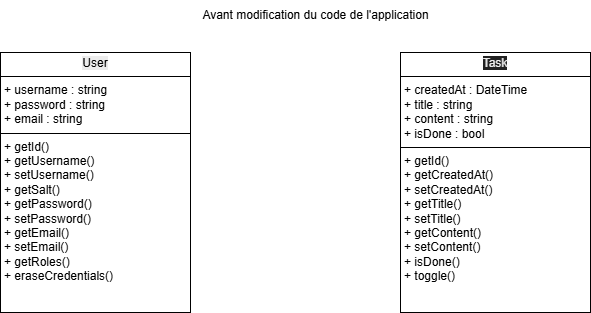

The diagram above was exported from draw.io. Its source (the exported page's mxGraphModel, read from the mxfile embedded in the PNG):
<mxGraphModel dx="788" dy="516" grid="0" gridSize="10" guides="1" tooltips="1" connect="1" arrows="1" fold="1" page="0" pageScale="1" pageWidth="827" pageHeight="1169" math="0" shadow="0">
  <root>
    <mxCell id="0" />
    <mxCell id="1" parent="0" />
    <mxCell id="Jamfc_X27gR7glBM7R4H-1" value="&lt;p style=&quot;margin:0px;margin-top:4px;text-align:center;&quot;&gt;&lt;span style=&quot;color: rgb(0, 0, 0); text-wrap-mode: nowrap; background-color: rgb(236, 236, 236);&quot;&gt;User&lt;/span&gt;&lt;/p&gt;&lt;hr size=&quot;1&quot; style=&quot;border-style:solid;&quot;&gt;&lt;p style=&quot;margin:0px;margin-left:4px;&quot;&gt;+ username : string&lt;/p&gt;&lt;p style=&quot;margin:0px;margin-left:4px;&quot;&gt;+ password : string&lt;/p&gt;&lt;p style=&quot;margin:0px;margin-left:4px;&quot;&gt;+ email : string&lt;/p&gt;&lt;hr size=&quot;1&quot; style=&quot;border-style:solid;&quot;&gt;&lt;p style=&quot;margin:0px;margin-left:4px;&quot;&gt;+ getId()&lt;br&gt;+ getUsername()&lt;/p&gt;&lt;p style=&quot;margin:0px;margin-left:4px;&quot;&gt;+ setUsername()&lt;/p&gt;&lt;p style=&quot;margin:0px;margin-left:4px;&quot;&gt;+ getSalt()&lt;/p&gt;&lt;p style=&quot;margin:0px;margin-left:4px;&quot;&gt;+ getPassword()&lt;/p&gt;&lt;p style=&quot;margin:0px;margin-left:4px;&quot;&gt;+ setPassword()&lt;/p&gt;&lt;p style=&quot;margin:0px;margin-left:4px;&quot;&gt;+ getEmail()&lt;/p&gt;&lt;p style=&quot;margin:0px;margin-left:4px;&quot;&gt;+ setEmail()&lt;/p&gt;&lt;p style=&quot;margin:0px;margin-left:4px;&quot;&gt;+ getRoles()&lt;/p&gt;&lt;p style=&quot;margin:0px;margin-left:4px;&quot;&gt;+ eraseCredentials()&lt;/p&gt;" style="verticalAlign=top;align=left;overflow=fill;html=1;whiteSpace=wrap;" parent="1" vertex="1">
      <mxGeometry x="60" y="60" width="190" height="260" as="geometry" />
    </mxCell>
    <mxCell id="Jamfc_X27gR7glBM7R4H-2" value="&lt;p style=&quot;margin:0px;margin-top:4px;text-align:center;&quot;&gt;&lt;font color=&quot;#ededed&quot;&gt;&lt;span style=&quot;text-wrap-mode: nowrap; background-color: rgb(34, 34, 34);&quot;&gt;Task&lt;/span&gt;&lt;/font&gt;&lt;/p&gt;&lt;hr size=&quot;1&quot; style=&quot;border-style:solid;&quot;&gt;&lt;p style=&quot;margin:0px;margin-left:4px;&quot;&gt;+ createdAt : DateTime&lt;/p&gt;&lt;p style=&quot;margin:0px;margin-left:4px;&quot;&gt;+ title : string&lt;/p&gt;&lt;p style=&quot;margin:0px;margin-left:4px;&quot;&gt;+ content : string&lt;/p&gt;&lt;p style=&quot;margin:0px;margin-left:4px;&quot;&gt;+ isDone : bool&lt;/p&gt;&lt;hr size=&quot;1&quot; style=&quot;border-style:solid;&quot;&gt;&lt;p style=&quot;margin:0px;margin-left:4px;&quot;&gt;+ getId()&lt;br&gt;+ getCreatedAt()&lt;/p&gt;&lt;p style=&quot;margin:0px;margin-left:4px;&quot;&gt;+ setCreatedAt()&lt;/p&gt;&lt;p style=&quot;margin:0px;margin-left:4px;&quot;&gt;+ getTitle()&lt;/p&gt;&lt;p style=&quot;margin:0px;margin-left:4px;&quot;&gt;+ setTitle()&lt;/p&gt;&lt;p style=&quot;margin:0px;margin-left:4px;&quot;&gt;+ getContent()&lt;/p&gt;&lt;p style=&quot;margin:0px;margin-left:4px;&quot;&gt;+ setContent()&lt;/p&gt;&lt;p style=&quot;margin:0px;margin-left:4px;&quot;&gt;+ isDone()&lt;/p&gt;&lt;p style=&quot;margin:0px;margin-left:4px;&quot;&gt;+ toggle()&lt;/p&gt;" style="verticalAlign=top;align=left;overflow=fill;html=1;whiteSpace=wrap;" parent="1" vertex="1">
      <mxGeometry x="460" y="60" width="190" height="260" as="geometry" />
    </mxCell>
    <mxCell id="Jamfc_X27gR7glBM7R4H-3" value="Avant modification du code de l'application" style="text;html=1;align=center;verticalAlign=middle;resizable=0;points=[];autosize=1;strokeColor=none;fillColor=none;" parent="1" vertex="1">
      <mxGeometry x="250" y="8" width="250" height="30" as="geometry" />
    </mxCell>
  </root>
</mxGraphModel>